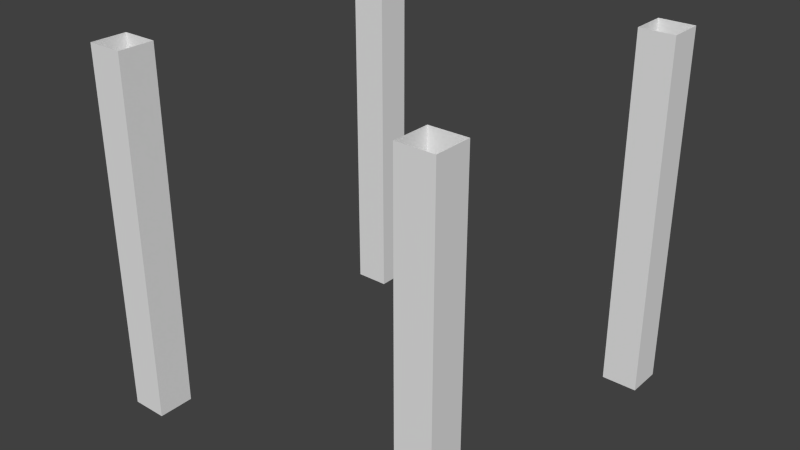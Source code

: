 # Source: glasscube_full.blend  (saved by Blender 2.77.0; exported with 4.5.12 LTS)
import bpy
from mathutils import Matrix  # noqa: F401  (used for matrix-valued properties, if any)

bpy.ops.wm.read_factory_settings(use_empty=True)
scene = bpy.context.scene
scene.name = 'Scene'

# ---- collections
col_collection_1 = bpy.data.collections.new('Collection 1'); scene.collection.children.link(col_collection_1)

# ---- world
world_world = bpy.data.worlds.new('World'); scene.world = world_world
world_world.color = (0.05088, 0.05088, 0.05088)
world_world.use_sun_shadow = False
world_world.sun_shadow_jitter_overblur = 0.0
world_world.cycles.sampling_method = 'NONE'
world_world.cycles.sample_map_resolution = 256

# ---- meshes
me_cube_000 = bpy.data.meshes.new('Cube.000')
me_cube_000.from_pydata([(0.1, 0.1, 0.0), (0.0, 0.1, 0.0), (0.1, 0.1, 1.0), (0.1, 0.0, 1.0), (0.0, 0.0, 1.0), (0.0, 0.1, 1.0), (0.1, -1.043e-07, 0.0), (0.0, -1.043e-07, 0.0), (0.0, 0.9, 0.0), (0.1, 0.9, 0.0), (0.0, 1.0, 1.0), (0.0, 0.9, 1.0), (0.1, 0.9, 1.0), (0.1, 1.0, 1.0), (0.0, 1.0, 0.0), (0.1, 1.0, 0.0), (1.0, 1.0, 0.0), (0.9, 1.0, 0.0), (1.0, 1.0, 1.0), (1.0, 0.9, 1.0), (0.9, 0.9, 1.0), (0.9, 1.0, 1.0), (1.0, 0.9, 0.0), (0.9, 0.9, 0.0), (0.9, -1.043e-07, 0.0), (1.0, -1.043e-07, 0.0), (0.9, 0.1, 1.0), (0.9, 0.0, 1.0), (1.0, 0.0, 1.0), (1.0, 0.1, 1.0), (0.9, 0.1, 0.0), (1.0, 0.1, 0.0)], [], [(13, 12, 9, 15), (10, 14, 8, 11), (2, 0, 1, 5), (3, 4, 7, 6), (5, 1, 7, 4), (2, 3, 6, 0), (12, 11, 8, 9), (13, 15, 14, 10), (18, 16, 17, 21), (19, 20, 23, 22), (29, 28, 25, 31), (26, 30, 24, 27), (28, 27, 24, 25), (29, 31, 30, 26), (21, 17, 23, 20), (18, 19, 22, 16)])
_uv = me_cube_000.uv_layers.new(name='UVMap')
_uv.uv.foreach_set('vector', [0.6649, 0.01482, 0.6649, 0.9811, 0.9547, 0.9811, 0.9547, 0.01482, 0.6649, 0.01482, 0.9547, 0.01482, 0.9547, 0.9811, 0.6649, 0.9811, 0.6649, 0.01482, 0.9547, 0.01482, 0.9547, 0.9811, 0.6649, 0.9811, 0.6649, 0.01482, 0.6649, 0.9811, 0.9547, 0.9811, 0.9547, 0.01482, 0.6649, 0.01482, 0.9547, 0.01482, 0.9547, 0.9811, 0.6649, 0.9811, 0.6649, 0.01482, 0.6649, 0.9811, 0.9547, 0.9811, 0.9547, 0.01482, 0.6649, 0.01482, 0.6649, 0.9811, 0.9547, 0.9811, 0.9547, 0.01482, 0.6649, 0.01482, 0.9547, 0.01482, 0.9547, 0.9811, 0.6649, 0.9811, 0.6649, 0.01482, 0.9547, 0.01482, 0.9547, 0.9811, 0.6649, 0.9811, 0.6649, 0.01482, 0.6649, 0.9811, 0.9547, 0.9811, 0.9547, 0.01482, 0.6649, 0.01482, 0.6649, 0.9811, 0.9547, 0.9811, 0.9547, 0.01482, 0.6649, 0.01482, 0.9547, 0.01482, 0.9547, 0.9811, 0.6649, 0.9811, 0.6649, 0.01482, 0.6649, 0.9811, 0.9547, 0.9811, 0.9547, 0.01482, 0.6649, 0.01482, 0.9547, 0.01482, 0.9547, 0.9811, 0.6649, 0.9811, 0.6649, 0.01482, 0.9547, 0.01482, 0.9547, 0.9811, 0.6649, 0.9811, 0.6649, 0.01482, 0.6649, 0.9811, 0.9547, 0.9811, 0.9547, 0.01482])
me_cube_000.use_remesh_preserve_volume = False
me_cube_000.use_remesh_preserve_attributes = False
me_cube_000.use_mirror_vertex_groups = False
me_cube_000.update()

# ---- objects
ob_cube_001 = bpy.data.objects.new('Cube.001', me_cube_000)

# ---- transforms, parenting, visibility, modifiers, constraints
ob_cube_001.location = (0.0, -1.0, 0.0)
ob_cube_001.lineart.crease_threshold = 0.0

# ---- collection membership
col_collection_1.objects.link(ob_cube_001)

# ---- scene / render settings (as saved in the file)
scene.frame_start = 1; scene.frame_end = 250; scene.frame_set(1)
scene.render.engine = 'BLENDER_EEVEE_NEXT'
scene.render.image_settings.color_mode = 'RGB'
scene.render.image_settings.compression = 90
scene.render.resolution_percentage = 50
scene.render.dither_intensity = 0.0
scene.cycles.use_denoising = False
scene.cycles.samples = 10
scene.cycles.sampling_pattern = 'TABULATED_SOBOL'
scene.cycles.light_sampling_threshold = 0.0
scene.cycles.use_adaptive_sampling = False
scene.cycles.use_light_tree = False
scene.cycles.blur_glossy = 0.0
scene.cycles.volume_bounces = 1
scene.cycles.pixel_filter_type = 'GAUSSIAN'
scene.cycles.sample_clamp_indirect = 0.0
scene.view_settings.view_transform = 'Standard'
bpy.context.view_layer.update()

# ---- added for rendering (the .blend has no active camera and no usable light): camera, sun
cam_auto = bpy.data.cameras.new('AutoCamera')
cam_auto.lens = 50.0
cam_auto.sensor_width = 36.0
cam_auto.clip_end = 1000.0
ob_auto_camera = bpy.data.objects.new('AutoCamera', cam_auto)
scene.collection.objects.link(ob_auto_camera)
ob_auto_camera.location = (2.10254, -2.42304, 1.78203)
ob_auto_camera.rotation_euler = (1.09748, -7.21219e-08, 0.694738)
scene.camera = ob_auto_camera
light_auto_sun = bpy.data.lights.new('AutoSun', 'SUN')
light_auto_sun.energy = 3.0
light_auto_sun.angle = 0.0523599
ob_auto_sun = bpy.data.objects.new('AutoSun', light_auto_sun)
scene.collection.objects.link(ob_auto_sun)
ob_auto_sun.rotation_euler = (0.872665, 0.174533, 0.523599)
bpy.context.view_layer.update()
